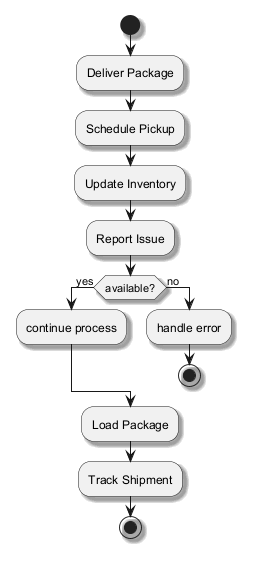

The diagram above was rendered by PlantUML. Its source (embedded in the PNG):
@startuml
skinparam backgroundColor #FFFFFF
skinparam classBackgroundColor #E8F4FA
skinparam classBorderColor #2C7DA0
skinparam shadowing true
start
:Deliver Package;
:Schedule Pickup;
:Update Inventory;
:Report Issue;
if (available?) then (yes)
:continue process;
else (no)
:handle error;
stop
endif
:Load Package;
:Track Shipment;
stop
@enduml